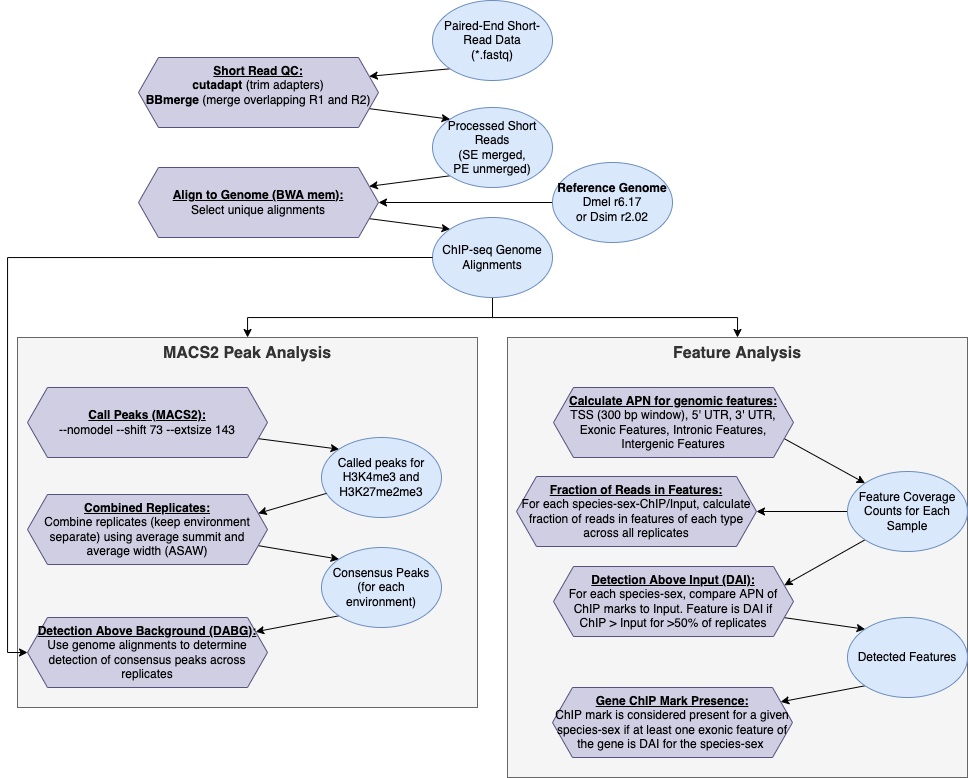

The diagram above was exported from draw.io. Its source (the exported page's mxGraphModel, read from the mxfile embedded in the PNG):
<mxGraphModel dx="831" dy="733" grid="1" gridSize="10" guides="1" tooltips="1" connect="1" arrows="1" fold="1" page="1" pageScale="1" pageWidth="850" pageHeight="1100" math="0" shadow="0">
  <root>
    <mxCell id="0" />
    <mxCell id="1" parent="0" />
    <mxCell id="tCH0KsFdMrfVNeocaCbN-4" style="rounded=0;orthogonalLoop=1;jettySize=auto;html=1;exitX=0;exitY=1;exitDx=0;exitDy=0;entryX=1;entryY=0.25;entryDx=0;entryDy=0;" edge="1" parent="1" source="tCH0KsFdMrfVNeocaCbN-5" target="tCH0KsFdMrfVNeocaCbN-9">
      <mxGeometry relative="1" as="geometry" />
    </mxCell>
    <mxCell id="tCH0KsFdMrfVNeocaCbN-5" value="Paired-End Short-Read Data&lt;br&gt;(*.fastq)" style="ellipse;whiteSpace=wrap;html=1;fillColor=#dae8fc;strokeColor=#6c8ebf;" vertex="1" parent="1">
      <mxGeometry x="505" y="13" width="120" height="80" as="geometry" />
    </mxCell>
    <mxCell id="tCH0KsFdMrfVNeocaCbN-6" style="rounded=0;orthogonalLoop=1;jettySize=auto;html=1;exitX=0;exitY=1;exitDx=0;exitDy=0;entryX=1;entryY=0.25;entryDx=0;entryDy=0;" edge="1" parent="1" source="tCH0KsFdMrfVNeocaCbN-7" target="tCH0KsFdMrfVNeocaCbN-11">
      <mxGeometry relative="1" as="geometry" />
    </mxCell>
    <mxCell id="tCH0KsFdMrfVNeocaCbN-7" value="Processed Short Reads&lt;br&gt;(SE merged,&lt;br&gt;PE unmerged)" style="ellipse;whiteSpace=wrap;html=1;fillColor=#dae8fc;strokeColor=#6c8ebf;" vertex="1" parent="1">
      <mxGeometry x="505" y="120" width="120" height="80" as="geometry" />
    </mxCell>
    <mxCell id="tCH0KsFdMrfVNeocaCbN-8" style="edgeStyle=none;rounded=0;orthogonalLoop=1;jettySize=auto;html=1;exitX=1;exitY=0.75;exitDx=0;exitDy=0;entryX=0;entryY=0;entryDx=0;entryDy=0;" edge="1" parent="1" source="tCH0KsFdMrfVNeocaCbN-9" target="tCH0KsFdMrfVNeocaCbN-7">
      <mxGeometry relative="1" as="geometry" />
    </mxCell>
    <mxCell id="tCH0KsFdMrfVNeocaCbN-9" value="&lt;b&gt;&lt;u&gt;Short Read QC:&lt;br&gt;&lt;/u&gt;cutadapt&amp;nbsp;&lt;/b&gt;(trim adapters)&lt;br&gt;&lt;b&gt;BBmerge&amp;nbsp;&lt;/b&gt;(merge overlapping R1 and R2)&lt;br&gt;&amp;nbsp;" style="shape=hexagon;perimeter=hexagonPerimeter2;whiteSpace=wrap;html=1;fixedSize=1;fillColor=#d0cee2;strokeColor=#56517e;" vertex="1" parent="1">
      <mxGeometry x="211" y="70" width="240" height="70" as="geometry" />
    </mxCell>
    <mxCell id="tCH0KsFdMrfVNeocaCbN-10" style="edgeStyle=none;rounded=0;orthogonalLoop=1;jettySize=auto;html=1;exitX=1;exitY=0.75;exitDx=0;exitDy=0;entryX=0;entryY=0;entryDx=0;entryDy=0;" edge="1" parent="1" source="tCH0KsFdMrfVNeocaCbN-11" target="tCH0KsFdMrfVNeocaCbN-15">
      <mxGeometry relative="1" as="geometry" />
    </mxCell>
    <mxCell id="tCH0KsFdMrfVNeocaCbN-11" value="&lt;u style=&quot;font-weight: bold&quot;&gt;Align to Genome (BWA mem):&lt;br&gt;&lt;/u&gt;Select unique alignments" style="shape=hexagon;perimeter=hexagonPerimeter2;whiteSpace=wrap;html=1;fixedSize=1;fillColor=#d0cee2;strokeColor=#56517e;" vertex="1" parent="1">
      <mxGeometry x="211" y="180" width="240" height="70" as="geometry" />
    </mxCell>
    <mxCell id="tCH0KsFdMrfVNeocaCbN-12" style="edgeStyle=none;rounded=0;orthogonalLoop=1;jettySize=auto;html=1;exitX=0;exitY=0.5;exitDx=0;exitDy=0;entryX=1;entryY=0.5;entryDx=0;entryDy=0;" edge="1" parent="1" source="tCH0KsFdMrfVNeocaCbN-13" target="tCH0KsFdMrfVNeocaCbN-11">
      <mxGeometry relative="1" as="geometry" />
    </mxCell>
    <mxCell id="tCH0KsFdMrfVNeocaCbN-13" value="&lt;b&gt;Reference Genome&lt;br&gt;&lt;/b&gt;Dmel r6.17&lt;br&gt;or Dsim r2.02" style="ellipse;whiteSpace=wrap;html=1;fillColor=#dae8fc;strokeColor=#6c8ebf;" vertex="1" parent="1">
      <mxGeometry x="625" y="175" width="120" height="80" as="geometry" />
    </mxCell>
    <mxCell id="tCH0KsFdMrfVNeocaCbN-25" style="edgeStyle=orthogonalEdgeStyle;rounded=0;orthogonalLoop=1;jettySize=auto;html=1;exitX=0.5;exitY=1;exitDx=0;exitDy=0;fontSize=16;" edge="1" parent="1" source="tCH0KsFdMrfVNeocaCbN-15" target="tCH0KsFdMrfVNeocaCbN-23">
      <mxGeometry relative="1" as="geometry" />
    </mxCell>
    <mxCell id="tCH0KsFdMrfVNeocaCbN-26" style="edgeStyle=orthogonalEdgeStyle;rounded=0;orthogonalLoop=1;jettySize=auto;html=1;exitX=0.5;exitY=1;exitDx=0;exitDy=0;entryX=0.5;entryY=0;entryDx=0;entryDy=0;fontSize=16;" edge="1" parent="1" source="tCH0KsFdMrfVNeocaCbN-15" target="tCH0KsFdMrfVNeocaCbN-24">
      <mxGeometry relative="1" as="geometry" />
    </mxCell>
    <mxCell id="tCH0KsFdMrfVNeocaCbN-15" value="ChIP-seq Genome Alignments" style="ellipse;whiteSpace=wrap;html=1;fillColor=#dae8fc;strokeColor=#6c8ebf;" vertex="1" parent="1">
      <mxGeometry x="505" y="230" width="120" height="80" as="geometry" />
    </mxCell>
    <mxCell id="tCH0KsFdMrfVNeocaCbN-23" value="&lt;b&gt;MACS2 Peak Analysis&lt;/b&gt;" style="rounded=0;whiteSpace=wrap;html=1;fillColor=#f5f5f5;fontColor=#333333;strokeColor=#666666;verticalAlign=top;fontSize=16;" vertex="1" parent="1">
      <mxGeometry x="90" y="350" width="460" height="370" as="geometry" />
    </mxCell>
    <mxCell id="tCH0KsFdMrfVNeocaCbN-24" value="&lt;b&gt;Feature Analysis&lt;/b&gt;" style="rounded=0;whiteSpace=wrap;html=1;fillColor=#f5f5f5;fontColor=#333333;strokeColor=#666666;verticalAlign=top;fontSize=16;" vertex="1" parent="1">
      <mxGeometry x="580" y="350" width="460" height="440" as="geometry" />
    </mxCell>
    <mxCell id="tCH0KsFdMrfVNeocaCbN-29" style="edgeStyle=none;rounded=0;orthogonalLoop=1;jettySize=auto;html=1;exitX=1;exitY=0.75;exitDx=0;exitDy=0;entryX=0;entryY=0;entryDx=0;entryDy=0;" edge="1" parent="1" source="tCH0KsFdMrfVNeocaCbN-30" target="tCH0KsFdMrfVNeocaCbN-31">
      <mxGeometry relative="1" as="geometry" />
    </mxCell>
    <mxCell id="tCH0KsFdMrfVNeocaCbN-30" value="&lt;b&gt;&lt;u&gt;Call Peaks (MACS2):&lt;br&gt;&lt;/u&gt;&lt;/b&gt;--nomodel --shift 73 --extsize 143" style="shape=hexagon;perimeter=hexagonPerimeter2;whiteSpace=wrap;html=1;fixedSize=1;fillColor=#d0cee2;strokeColor=#56517e;" vertex="1" parent="1">
      <mxGeometry x="100" y="400" width="240" height="70" as="geometry" />
    </mxCell>
    <mxCell id="tCH0KsFdMrfVNeocaCbN-31" value="Called peaks for H3K4me3 and H3K27me2me3" style="ellipse;whiteSpace=wrap;html=1;fillColor=#dae8fc;strokeColor=#6c8ebf;" vertex="1" parent="1">
      <mxGeometry x="394" y="450" width="120" height="80" as="geometry" />
    </mxCell>
    <mxCell id="tCH0KsFdMrfVNeocaCbN-36" style="rounded=0;orthogonalLoop=1;jettySize=auto;html=1;entryX=1;entryY=0.25;entryDx=0;entryDy=0;" edge="1" parent="1" target="tCH0KsFdMrfVNeocaCbN-37" source="tCH0KsFdMrfVNeocaCbN-31">
      <mxGeometry relative="1" as="geometry">
        <mxPoint x="412.175296402502" y="518.6797967525699" as="sourcePoint" />
      </mxGeometry>
    </mxCell>
    <mxCell id="tCH0KsFdMrfVNeocaCbN-40" style="edgeStyle=none;rounded=0;orthogonalLoop=1;jettySize=auto;html=1;exitX=1;exitY=0.75;exitDx=0;exitDy=0;entryX=0;entryY=0;entryDx=0;entryDy=0;fontSize=12;" edge="1" parent="1" source="tCH0KsFdMrfVNeocaCbN-37" target="tCH0KsFdMrfVNeocaCbN-38">
      <mxGeometry relative="1" as="geometry" />
    </mxCell>
    <mxCell id="tCH0KsFdMrfVNeocaCbN-37" value="&lt;b&gt;&lt;u&gt;Combined Replicates:&lt;br&gt;&lt;/u&gt;&lt;/b&gt;Combine replicates (keep environment separate) using average summit and average width (ASAW)" style="shape=hexagon;perimeter=hexagonPerimeter2;whiteSpace=wrap;html=1;fixedSize=1;fillColor=#d0cee2;strokeColor=#56517e;" vertex="1" parent="1">
      <mxGeometry x="100" y="507" width="240" height="70" as="geometry" />
    </mxCell>
    <mxCell id="tCH0KsFdMrfVNeocaCbN-42" style="edgeStyle=none;rounded=0;orthogonalLoop=1;jettySize=auto;html=1;exitX=0;exitY=1;exitDx=0;exitDy=0;fontSize=12;" edge="1" parent="1" source="tCH0KsFdMrfVNeocaCbN-38" target="tCH0KsFdMrfVNeocaCbN-41">
      <mxGeometry relative="1" as="geometry" />
    </mxCell>
    <mxCell id="tCH0KsFdMrfVNeocaCbN-38" value="Consensus Peaks&lt;br&gt;(for each environment)" style="ellipse;whiteSpace=wrap;html=1;fillColor=#dae8fc;strokeColor=#6c8ebf;" vertex="1" parent="1">
      <mxGeometry x="394" y="560" width="120" height="80" as="geometry" />
    </mxCell>
    <mxCell id="tCH0KsFdMrfVNeocaCbN-41" value="&lt;b&gt;&lt;u&gt;Detection Above Background (DABG):&lt;br&gt;&lt;/u&gt;&lt;/b&gt;Use genome alignments to determine detection of consensus peaks across replicates" style="shape=hexagon;perimeter=hexagonPerimeter2;whiteSpace=wrap;html=1;fixedSize=1;fillColor=#d0cee2;strokeColor=#56517e;" vertex="1" parent="1">
      <mxGeometry x="100" y="630" width="240" height="70" as="geometry" />
    </mxCell>
    <mxCell id="tCH0KsFdMrfVNeocaCbN-43" style="edgeStyle=orthogonalEdgeStyle;rounded=0;orthogonalLoop=1;jettySize=auto;html=1;exitX=0;exitY=0.5;exitDx=0;exitDy=0;entryX=0;entryY=0.5;entryDx=0;entryDy=0;fontSize=12;" edge="1" parent="1" source="tCH0KsFdMrfVNeocaCbN-15" target="tCH0KsFdMrfVNeocaCbN-41">
      <mxGeometry relative="1" as="geometry" />
    </mxCell>
    <mxCell id="tCH0KsFdMrfVNeocaCbN-45" style="edgeStyle=none;rounded=0;orthogonalLoop=1;jettySize=auto;html=1;exitX=1;exitY=0.75;exitDx=0;exitDy=0;entryX=0;entryY=0;entryDx=0;entryDy=0;" edge="1" parent="1" source="tCH0KsFdMrfVNeocaCbN-46" target="tCH0KsFdMrfVNeocaCbN-47">
      <mxGeometry relative="1" as="geometry" />
    </mxCell>
    <mxCell id="tCH0KsFdMrfVNeocaCbN-46" value="&lt;b&gt;&lt;u&gt;Calculate APN for genomic features:&lt;br&gt;&lt;/u&gt;&lt;/b&gt;TSS (300 bp window), 5' UTR, 3' UTR, Exonic Features, Intronic Features,&lt;br&gt;Intergenic Features" style="shape=hexagon;perimeter=hexagonPerimeter2;whiteSpace=wrap;html=1;fixedSize=1;fillColor=#d0cee2;strokeColor=#56517e;" vertex="1" parent="1">
      <mxGeometry x="626" y="400" width="240" height="70" as="geometry" />
    </mxCell>
    <mxCell id="tCH0KsFdMrfVNeocaCbN-49" style="rounded=0;orthogonalLoop=1;jettySize=auto;html=1;exitX=0;exitY=0.5;exitDx=0;exitDy=0;entryX=1;entryY=0.5;entryDx=0;entryDy=0;fontSize=12;" edge="1" parent="1" source="tCH0KsFdMrfVNeocaCbN-47" target="tCH0KsFdMrfVNeocaCbN-48">
      <mxGeometry relative="1" as="geometry" />
    </mxCell>
    <mxCell id="tCH0KsFdMrfVNeocaCbN-51" style="edgeStyle=none;rounded=0;orthogonalLoop=1;jettySize=auto;html=1;exitX=0;exitY=1;exitDx=0;exitDy=0;entryX=1;entryY=0.25;entryDx=0;entryDy=0;fontSize=12;" edge="1" parent="1" source="tCH0KsFdMrfVNeocaCbN-47" target="tCH0KsFdMrfVNeocaCbN-50">
      <mxGeometry relative="1" as="geometry" />
    </mxCell>
    <mxCell id="tCH0KsFdMrfVNeocaCbN-47" value="Feature Coverage Counts for Each Sample" style="ellipse;whiteSpace=wrap;html=1;fillColor=#dae8fc;strokeColor=#6c8ebf;" vertex="1" parent="1">
      <mxGeometry x="920" y="484" width="120" height="80" as="geometry" />
    </mxCell>
    <mxCell id="tCH0KsFdMrfVNeocaCbN-48" value="&lt;b&gt;&lt;u&gt;Fraction of Reads in Features:&lt;br&gt;&lt;/u&gt;&lt;/b&gt;For each species-sex-ChIP/Input, calculate fraction of reads in features of each type across all replicates" style="shape=hexagon;perimeter=hexagonPerimeter2;whiteSpace=wrap;html=1;fixedSize=1;fillColor=#d0cee2;strokeColor=#56517e;" vertex="1" parent="1">
      <mxGeometry x="589" y="489" width="240" height="70" as="geometry" />
    </mxCell>
    <mxCell id="tCH0KsFdMrfVNeocaCbN-61" style="edgeStyle=none;rounded=0;orthogonalLoop=1;jettySize=auto;html=1;exitX=1;exitY=0.75;exitDx=0;exitDy=0;entryX=0;entryY=0;entryDx=0;entryDy=0;fontSize=12;" edge="1" parent="1" source="tCH0KsFdMrfVNeocaCbN-50" target="tCH0KsFdMrfVNeocaCbN-60">
      <mxGeometry relative="1" as="geometry" />
    </mxCell>
    <mxCell id="tCH0KsFdMrfVNeocaCbN-50" value="&lt;b&gt;&lt;u&gt;Detection Above Input (DAI):&lt;br&gt;&lt;/u&gt;&lt;/b&gt;For each species-sex, compare APN of ChIP marks to Input. Feature is DAI if&lt;br&gt;ChIP &amp;gt; Input for &amp;gt;50% of replicates" style="shape=hexagon;perimeter=hexagonPerimeter2;whiteSpace=wrap;html=1;fixedSize=1;fillColor=#d0cee2;strokeColor=#56517e;" vertex="1" parent="1">
      <mxGeometry x="626" y="579" width="240" height="70" as="geometry" />
    </mxCell>
    <mxCell id="tCH0KsFdMrfVNeocaCbN-63" style="edgeStyle=none;rounded=0;orthogonalLoop=1;jettySize=auto;html=1;exitX=0;exitY=1;exitDx=0;exitDy=0;fontSize=12;" edge="1" parent="1" source="tCH0KsFdMrfVNeocaCbN-60" target="tCH0KsFdMrfVNeocaCbN-62">
      <mxGeometry relative="1" as="geometry" />
    </mxCell>
    <mxCell id="tCH0KsFdMrfVNeocaCbN-60" value="Detected Features" style="ellipse;whiteSpace=wrap;html=1;fillColor=#dae8fc;strokeColor=#6c8ebf;" vertex="1" parent="1">
      <mxGeometry x="920" y="630" width="120" height="80" as="geometry" />
    </mxCell>
    <mxCell id="tCH0KsFdMrfVNeocaCbN-62" value="&lt;b&gt;&lt;u&gt;Gene ChIP Mark Presence:&lt;br&gt;&lt;/u&gt;&lt;/b&gt;ChIP mark is considered present for a given species-sex if at least one exonic feature of the gene is DAI for the species-sex&amp;nbsp;" style="shape=hexagon;perimeter=hexagonPerimeter2;whiteSpace=wrap;html=1;fixedSize=1;fillColor=#d0cee2;strokeColor=#56517e;" vertex="1" parent="1">
      <mxGeometry x="625" y="700" width="240" height="70" as="geometry" />
    </mxCell>
  </root>
</mxGraphModel>